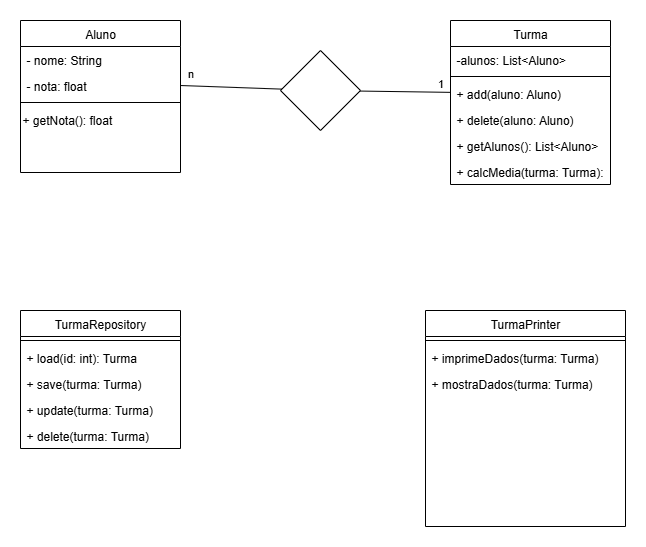

The diagram above was exported from draw.io. Its source (the exported page's mxGraphModel, read from the mxfile embedded in the PNG):
<mxGraphModel dx="1426" dy="743" grid="1" gridSize="10" guides="1" tooltips="1" connect="1" arrows="1" fold="1" page="1" pageScale="1" pageWidth="827" pageHeight="1169" math="0" shadow="0">
  <root>
    <mxCell id="WIyWlLk6GJQsqaUBKTNV-0" />
    <mxCell id="WIyWlLk6GJQsqaUBKTNV-1" parent="WIyWlLk6GJQsqaUBKTNV-0" />
    <mxCell id="zkfFHV4jXpPFQw0GAbJ--0" value="Turma" style="swimlane;fontStyle=0;align=center;verticalAlign=top;childLayout=stackLayout;horizontal=1;startSize=26;horizontalStack=0;resizeParent=1;resizeLast=0;collapsible=1;marginBottom=0;rounded=0;shadow=0;strokeWidth=1;" parent="WIyWlLk6GJQsqaUBKTNV-1" vertex="1">
      <mxGeometry x="460" y="120" width="160" height="164" as="geometry">
        <mxRectangle x="230" y="140" width="160" height="26" as="alternateBounds" />
      </mxGeometry>
    </mxCell>
    <mxCell id="zkfFHV4jXpPFQw0GAbJ--1" value="-alunos: List&lt;Aluno&gt;" style="text;align=left;verticalAlign=top;spacingLeft=4;spacingRight=4;overflow=hidden;rotatable=0;points=[[0,0.5],[1,0.5]];portConstraint=eastwest;" parent="zkfFHV4jXpPFQw0GAbJ--0" vertex="1">
      <mxGeometry y="26" width="160" height="26" as="geometry" />
    </mxCell>
    <mxCell id="zkfFHV4jXpPFQw0GAbJ--4" value="" style="line;html=1;strokeWidth=1;align=left;verticalAlign=middle;spacingTop=-1;spacingLeft=3;spacingRight=3;rotatable=0;labelPosition=right;points=[];portConstraint=eastwest;" parent="zkfFHV4jXpPFQw0GAbJ--0" vertex="1">
      <mxGeometry y="52" width="160" height="8" as="geometry" />
    </mxCell>
    <mxCell id="zkfFHV4jXpPFQw0GAbJ--5" value="+ add(aluno: Aluno)" style="text;align=left;verticalAlign=top;spacingLeft=4;spacingRight=4;overflow=hidden;rotatable=0;points=[[0,0.5],[1,0.5]];portConstraint=eastwest;" parent="zkfFHV4jXpPFQw0GAbJ--0" vertex="1">
      <mxGeometry y="60" width="160" height="26" as="geometry" />
    </mxCell>
    <mxCell id="uFu-i1SR7t9M66iOBj5x-0" value="+ delete(aluno: Aluno)" style="text;align=left;verticalAlign=top;spacingLeft=4;spacingRight=4;overflow=hidden;rotatable=0;points=[[0,0.5],[1,0.5]];portConstraint=eastwest;" vertex="1" parent="zkfFHV4jXpPFQw0GAbJ--0">
      <mxGeometry y="86" width="160" height="26" as="geometry" />
    </mxCell>
    <mxCell id="uFu-i1SR7t9M66iOBj5x-1" value="+ getAlunos(): List&lt;Aluno&gt;" style="text;align=left;verticalAlign=top;spacingLeft=4;spacingRight=4;overflow=hidden;rotatable=0;points=[[0,0.5],[1,0.5]];portConstraint=eastwest;" vertex="1" parent="zkfFHV4jXpPFQw0GAbJ--0">
      <mxGeometry y="112" width="160" height="26" as="geometry" />
    </mxCell>
    <mxCell id="uFu-i1SR7t9M66iOBj5x-2" value="+ calcMedia(turma: Turma): float" style="text;align=left;verticalAlign=top;spacingLeft=4;spacingRight=4;overflow=hidden;rotatable=0;points=[[0,0.5],[1,0.5]];portConstraint=eastwest;" vertex="1" parent="zkfFHV4jXpPFQw0GAbJ--0">
      <mxGeometry y="138" width="160" height="26" as="geometry" />
    </mxCell>
    <mxCell id="zkfFHV4jXpPFQw0GAbJ--6" value="TurmaRepository" style="swimlane;fontStyle=0;align=center;verticalAlign=top;childLayout=stackLayout;horizontal=1;startSize=26;horizontalStack=0;resizeParent=1;resizeLast=0;collapsible=1;marginBottom=0;rounded=0;shadow=0;strokeWidth=1;" parent="WIyWlLk6GJQsqaUBKTNV-1" vertex="1">
      <mxGeometry x="30" y="410" width="160" height="138" as="geometry">
        <mxRectangle x="130" y="380" width="160" height="26" as="alternateBounds" />
      </mxGeometry>
    </mxCell>
    <mxCell id="zkfFHV4jXpPFQw0GAbJ--9" value="" style="line;html=1;strokeWidth=1;align=left;verticalAlign=middle;spacingTop=-1;spacingLeft=3;spacingRight=3;rotatable=0;labelPosition=right;points=[];portConstraint=eastwest;" parent="zkfFHV4jXpPFQw0GAbJ--6" vertex="1">
      <mxGeometry y="26" width="160" height="8" as="geometry" />
    </mxCell>
    <mxCell id="zkfFHV4jXpPFQw0GAbJ--10" value="+ load(id: int): Turma" style="text;align=left;verticalAlign=top;spacingLeft=4;spacingRight=4;overflow=hidden;rotatable=0;points=[[0,0.5],[1,0.5]];portConstraint=eastwest;fontStyle=0" parent="zkfFHV4jXpPFQw0GAbJ--6" vertex="1">
      <mxGeometry y="34" width="160" height="26" as="geometry" />
    </mxCell>
    <mxCell id="zkfFHV4jXpPFQw0GAbJ--11" value="+ save(turma: Turma)" style="text;align=left;verticalAlign=top;spacingLeft=4;spacingRight=4;overflow=hidden;rotatable=0;points=[[0,0.5],[1,0.5]];portConstraint=eastwest;" parent="zkfFHV4jXpPFQw0GAbJ--6" vertex="1">
      <mxGeometry y="60" width="160" height="26" as="geometry" />
    </mxCell>
    <mxCell id="uFu-i1SR7t9M66iOBj5x-8" value="+ update(turma: Turma)" style="text;align=left;verticalAlign=top;spacingLeft=4;spacingRight=4;overflow=hidden;rotatable=0;points=[[0,0.5],[1,0.5]];portConstraint=eastwest;" vertex="1" parent="zkfFHV4jXpPFQw0GAbJ--6">
      <mxGeometry y="86" width="160" height="26" as="geometry" />
    </mxCell>
    <mxCell id="uFu-i1SR7t9M66iOBj5x-9" value="+ delete(turma: Turma)" style="text;align=left;verticalAlign=top;spacingLeft=4;spacingRight=4;overflow=hidden;rotatable=0;points=[[0,0.5],[1,0.5]];portConstraint=eastwest;" vertex="1" parent="zkfFHV4jXpPFQw0GAbJ--6">
      <mxGeometry y="112" width="160" height="26" as="geometry" />
    </mxCell>
    <mxCell id="zkfFHV4jXpPFQw0GAbJ--13" value="Aluno" style="swimlane;fontStyle=0;align=center;verticalAlign=top;childLayout=stackLayout;horizontal=1;startSize=26;horizontalStack=0;resizeParent=1;resizeLast=0;collapsible=1;marginBottom=0;rounded=0;shadow=0;strokeWidth=1;" parent="WIyWlLk6GJQsqaUBKTNV-1" vertex="1">
      <mxGeometry x="30" y="120" width="160" height="152" as="geometry">
        <mxRectangle x="340" y="380" width="170" height="26" as="alternateBounds" />
      </mxGeometry>
    </mxCell>
    <mxCell id="uFu-i1SR7t9M66iOBj5x-10" value="- nome: String" style="text;align=left;verticalAlign=top;spacingLeft=4;spacingRight=4;overflow=hidden;rotatable=0;points=[[0,0.5],[1,0.5]];portConstraint=eastwest;" vertex="1" parent="zkfFHV4jXpPFQw0GAbJ--13">
      <mxGeometry y="26" width="160" height="26" as="geometry" />
    </mxCell>
    <mxCell id="uFu-i1SR7t9M66iOBj5x-12" value="- nota: float" style="text;align=left;verticalAlign=top;spacingLeft=4;spacingRight=4;overflow=hidden;rotatable=0;points=[[0,0.5],[1,0.5]];portConstraint=eastwest;" vertex="1" parent="zkfFHV4jXpPFQw0GAbJ--13">
      <mxGeometry y="52" width="160" height="26" as="geometry" />
    </mxCell>
    <mxCell id="zkfFHV4jXpPFQw0GAbJ--15" value="" style="line;html=1;strokeWidth=1;align=left;verticalAlign=middle;spacingTop=-1;spacingLeft=3;spacingRight=3;rotatable=0;labelPosition=right;points=[];portConstraint=eastwest;" parent="zkfFHV4jXpPFQw0GAbJ--13" vertex="1">
      <mxGeometry y="78" width="160" height="8" as="geometry" />
    </mxCell>
    <mxCell id="uFu-i1SR7t9M66iOBj5x-13" value="+ getNota(): float" style="text;whiteSpace=wrap;" vertex="1" parent="zkfFHV4jXpPFQw0GAbJ--13">
      <mxGeometry y="86" width="160" height="40" as="geometry" />
    </mxCell>
    <mxCell id="zkfFHV4jXpPFQw0GAbJ--17" value="TurmaPrinter" style="swimlane;fontStyle=0;align=center;verticalAlign=top;childLayout=stackLayout;horizontal=1;startSize=26;horizontalStack=0;resizeParent=1;resizeLast=0;collapsible=1;marginBottom=0;rounded=0;shadow=0;strokeWidth=1;" parent="WIyWlLk6GJQsqaUBKTNV-1" vertex="1">
      <mxGeometry x="435" y="410" width="200" height="216" as="geometry">
        <mxRectangle x="550" y="140" width="160" height="26" as="alternateBounds" />
      </mxGeometry>
    </mxCell>
    <mxCell id="zkfFHV4jXpPFQw0GAbJ--23" value="" style="line;html=1;strokeWidth=1;align=left;verticalAlign=middle;spacingTop=-1;spacingLeft=3;spacingRight=3;rotatable=0;labelPosition=right;points=[];portConstraint=eastwest;" parent="zkfFHV4jXpPFQw0GAbJ--17" vertex="1">
      <mxGeometry y="26" width="200" height="8" as="geometry" />
    </mxCell>
    <mxCell id="zkfFHV4jXpPFQw0GAbJ--24" value="+ imprimeDados(turma: Turma)" style="text;align=left;verticalAlign=top;spacingLeft=4;spacingRight=4;overflow=hidden;rotatable=0;points=[[0,0.5],[1,0.5]];portConstraint=eastwest;" parent="zkfFHV4jXpPFQw0GAbJ--17" vertex="1">
      <mxGeometry y="34" width="200" height="26" as="geometry" />
    </mxCell>
    <mxCell id="zkfFHV4jXpPFQw0GAbJ--25" value="+ mostraDados(turma: Turma)" style="text;align=left;verticalAlign=top;spacingLeft=4;spacingRight=4;overflow=hidden;rotatable=0;points=[[0,0.5],[1,0.5]];portConstraint=eastwest;" parent="zkfFHV4jXpPFQw0GAbJ--17" vertex="1">
      <mxGeometry y="60" width="200" height="26" as="geometry" />
    </mxCell>
    <mxCell id="uFu-i1SR7t9M66iOBj5x-16" style="shape=wire;rounded=0;orthogonalLoop=1;jettySize=auto;html=1;dashed=1;strokeColor=default;align=center;verticalAlign=middle;fontFamily=Helvetica;fontSize=11;fontColor=default;labelBackgroundColor=default;endArrow=none;endFill=0;" edge="1" parent="WIyWlLk6GJQsqaUBKTNV-1" source="uFu-i1SR7t9M66iOBj5x-14" target="zkfFHV4jXpPFQw0GAbJ--5">
      <mxGeometry relative="1" as="geometry" />
    </mxCell>
    <mxCell id="uFu-i1SR7t9M66iOBj5x-14" value="" style="rhombus;whiteSpace=wrap;html=1;" vertex="1" parent="WIyWlLk6GJQsqaUBKTNV-1">
      <mxGeometry x="290" y="150" width="80" height="80" as="geometry" />
    </mxCell>
    <mxCell id="uFu-i1SR7t9M66iOBj5x-15" style="rounded=0;orthogonalLoop=1;jettySize=auto;html=1;exitX=1;exitY=0.5;exitDx=0;exitDy=0;shape=wire;dashed=1;endArrow=none;endFill=0;" edge="1" parent="WIyWlLk6GJQsqaUBKTNV-1" source="uFu-i1SR7t9M66iOBj5x-12" target="uFu-i1SR7t9M66iOBj5x-14">
      <mxGeometry relative="1" as="geometry" />
    </mxCell>
    <mxCell id="uFu-i1SR7t9M66iOBj5x-17" value="1" style="text;html=1;align=center;verticalAlign=middle;resizable=0;points=[];autosize=1;strokeColor=none;fillColor=none;fontFamily=Helvetica;fontSize=11;fontColor=default;labelBackgroundColor=default;" vertex="1" parent="WIyWlLk6GJQsqaUBKTNV-1">
      <mxGeometry x="435" y="168" width="30" height="30" as="geometry" />
    </mxCell>
    <mxCell id="uFu-i1SR7t9M66iOBj5x-18" value="n" style="text;html=1;align=center;verticalAlign=middle;resizable=0;points=[];autosize=1;strokeColor=none;fillColor=none;fontFamily=Helvetica;fontSize=11;fontColor=default;labelBackgroundColor=default;" vertex="1" parent="WIyWlLk6GJQsqaUBKTNV-1">
      <mxGeometry x="185" y="158" width="30" height="30" as="geometry" />
    </mxCell>
  </root>
</mxGraphModel>